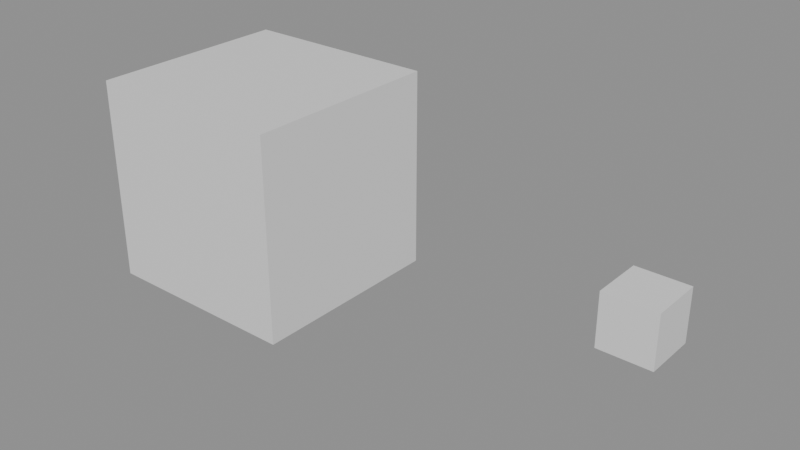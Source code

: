 # Source: fixture.blend  (saved by Blender 5.2.44; exported with 4.5.12 LTS)
import bpy
from mathutils import Matrix  # noqa: F401  (used for matrix-valued properties, if any)

bpy.ops.wm.read_factory_settings(use_empty=True)
scene = bpy.context.scene
scene.name = 'Scene'

# ---- materials (node trees are filled in below, after node groups)
mat_m_pilotbase = bpy.data.materials.new('M_PilotBase')
mat_m_pilotfloater = bpy.data.materials.new('M_PilotFloater')

# ---- material node trees
mat_m_pilotbase.use_nodes = True; mat_m_pilotbase.node_tree.nodes.clear()
_N = mat_m_pilotbase.node_tree.nodes; _L = mat_m_pilotbase.node_tree.links
n0 = _N.new('ShaderNodeBsdfPrincipled'); n0.name = 'Principled BSDF'; n0.location = (-200, 100)
n0.inputs[10].default_value = 0.005
n1 = _N.new('ShaderNodeOutputMaterial'); n1.name = 'Material Output'; n1.location = (200, 100)
_L.new(n0.outputs[0], n1.inputs[0])
n1.is_active_output = True
mat_m_pilotfloater.use_nodes = True; mat_m_pilotfloater.node_tree.nodes.clear()
_N = mat_m_pilotfloater.node_tree.nodes; _L = mat_m_pilotfloater.node_tree.links
n0 = _N.new('ShaderNodeBsdfPrincipled'); n0.name = 'Principled BSDF'; n0.location = (-200, 100)
n0.inputs[10].default_value = 0.005
n1 = _N.new('ShaderNodeOutputMaterial'); n1.name = 'Material Output'; n1.location = (200, 100)
_L.new(n0.outputs[0], n1.inputs[0])
n1.is_active_output = True

# ---- meshes
me_cube = bpy.data.meshes.new('Cube')
me_cube.from_pydata([(-1.0, -1.0, -1.0), (-1.0, -1.0, 1.0), (-1.0, 1.0, -1.0), (-1.0, 1.0, 1.0), (1.0, -1.0, -1.0), (1.0, -1.0, 1.0), (1.0, 1.0, -1.0), (1.0, 1.0, 1.0)], [], [(0, 1, 3, 2), (2, 3, 7, 6), (6, 7, 5, 4), (4, 5, 1, 0), (2, 6, 4, 0), (7, 3, 1, 5)])
_uv = me_cube.uv_layers.new(name='UVMap')
_uv.uv.foreach_set('vector', [0.375, 0.0, 0.625, 0.0, 0.625, 0.25, 0.375, 0.25, 0.375, 0.25, 0.625, 0.25, 0.625, 0.5, 0.375, 0.5, 0.375, 0.5, 0.625, 0.5, 0.625, 0.75, 0.375, 0.75, 0.375, 0.75, 0.625, 0.75, 0.625, 1.0, 0.375, 1.0, 0.125, 0.5, 0.375, 0.5, 0.375, 0.75, 0.125, 0.75, 0.625, 0.5, 0.875, 0.5, 0.875, 0.75, 0.625, 0.75])
me_cube.materials.append(mat_m_pilotbase)
me_cube.update()
me_cube_001 = bpy.data.meshes.new('Cube.001')
me_cube_001.from_pydata([(-0.25, -0.25, -0.25), (-0.25, -0.25, 0.25), (-0.25, 0.25, -0.25), (-0.25, 0.25, 0.25), (0.25, -0.25, -0.25), (0.25, -0.25, 0.25), (0.25, 0.25, -0.25), (0.25, 0.25, 0.25)], [], [(0, 1, 3, 2), (2, 3, 7, 6), (6, 7, 5, 4), (4, 5, 1, 0), (2, 6, 4, 0), (7, 3, 1, 5)])
_uv = me_cube_001.uv_layers.new(name='UVMap')
_uv.uv.foreach_set('vector', [0.375, 0.0, 0.625, 0.0, 0.625, 0.25, 0.375, 0.25, 0.375, 0.25, 0.625, 0.25, 0.625, 0.5, 0.375, 0.5, 0.375, 0.5, 0.625, 0.5, 0.625, 0.75, 0.375, 0.75, 0.375, 0.75, 0.625, 0.75, 0.625, 1.0, 0.375, 1.0, 0.125, 0.5, 0.375, 0.5, 0.375, 0.75, 0.125, 0.75, 0.625, 0.5, 0.875, 0.5, 0.875, 0.75, 0.625, 0.75])
me_cube_001.materials.append(mat_m_pilotfloater)
me_cube_001.update()

# ---- objects
ob_pilotbase = bpy.data.objects.new('PilotBase', me_cube)
ob_pilotfloater = bpy.data.objects.new('PilotFloater', me_cube_001)

# ---- transforms, parenting, visibility, modifiers, constraints
ob_pilotbase.location = (0.0, 0.0, 1.0)
ob_pilotfloater.location = (4.0, 0.0, 1.0)

# ---- collection membership
scene.collection.objects.link(ob_pilotbase)
scene.collection.objects.link(ob_pilotfloater)

# ---- scene / render settings (as saved in the file)
scene.frame_start = 1; scene.frame_end = 250; scene.frame_set(1)
scene.render.engine = 'BLENDER_EEVEE_NEXT'
scene.render.bake_bias = 0.0
scene.render.bake_samples = 0
scene.render.compositor_device = 'GPU'
scene.eevee.use_volume_custom_range = False
scene.eevee.fast_gi_thickness_near = 0.1
scene.eevee.fast_gi_thickness_far = 0.0
scene.eevee.ray_tracing_options.screen_trace_thickness = 0.1
bpy.context.view_layer.update()

# ---- added for rendering (the .blend has no active camera and no usable light): camera, sun + grey world if the file has none
cam_auto = bpy.data.cameras.new('AutoCamera')
cam_auto.lens = 50.0
cam_auto.sensor_width = 36.0
cam_auto.clip_end = 1000.0
ob_auto_camera = bpy.data.objects.new('AutoCamera', cam_auto)
scene.collection.objects.link(ob_auto_camera)
ob_auto_camera.location = (7.14251, -6.62102, 5.41401)
ob_auto_camera.rotation_euler = (1.09748, -7.21219e-08, 0.694738)
scene.camera = ob_auto_camera
light_auto_sun = bpy.data.lights.new('AutoSun', 'SUN')
light_auto_sun.energy = 3.0
light_auto_sun.angle = 0.0523599
ob_auto_sun = bpy.data.objects.new('AutoSun', light_auto_sun)
scene.collection.objects.link(ob_auto_sun)
ob_auto_sun.rotation_euler = (0.872665, 0.174533, 0.523599)
if scene.world is None:
    world_auto = bpy.data.worlds.new('AutoWorld')
    world_auto.color = (0.3, 0.3, 0.3)
    scene.world = world_auto
bpy.context.view_layer.update()
